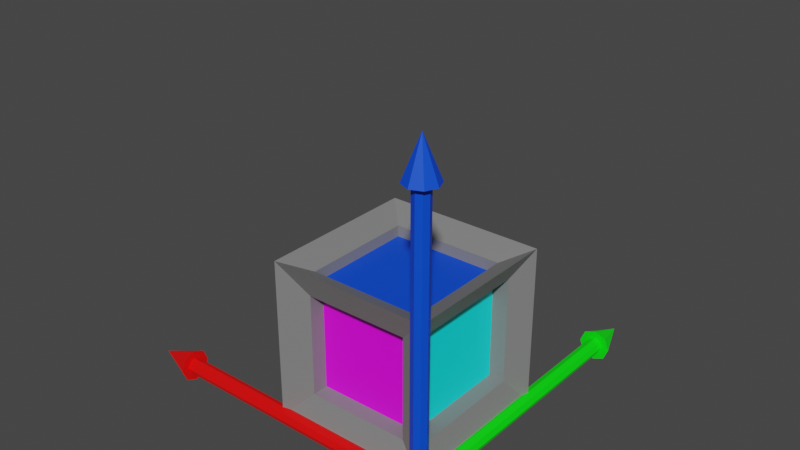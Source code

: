 # Source: coordcube.blend  (saved by Blender 3.2.14; exported with 4.5.12 LTS)
import bpy
from mathutils import Matrix  # noqa: F401  (used for matrix-valued properties, if any)

bpy.ops.wm.read_factory_settings(use_empty=True)
scene = bpy.context.scene
scene.name = 'Scene'

# ---- collections
col_collection = bpy.data.collections.new('Collection'); scene.collection.children.link(col_collection)

# ---- materials (node trees are filled in below, after node groups)
mat_exterior = bpy.data.materials.new('Exterior')
mat_exterior.use_transparent_shadow = False
mat_zaxis = bpy.data.materials.new('ZAxis')
mat_zaxis.use_transparent_shadow = False
mat_zxaxis = bpy.data.materials.new('ZXAxis')
mat_zxaxis.use_transparent_shadow = False
mat_zyaxis = bpy.data.materials.new('ZYAxis')
mat_zyaxis.use_transparent_shadow = False
mat_yaxis = bpy.data.materials.new('YAxis')
mat_yaxis.use_transparent_shadow = False
mat_xyaxis = bpy.data.materials.new('XYAxis')
mat_xyaxis.use_transparent_shadow = False
mat_xaxis = bpy.data.materials.new('XAxis')
mat_xaxis.use_transparent_shadow = False
mat_material = bpy.data.materials.new('Material')
mat_material.use_transparent_shadow = False

# ---- material node trees
mat_exterior.use_nodes = True; mat_exterior.node_tree.nodes.clear()
_N = mat_exterior.node_tree.nodes; _L = mat_exterior.node_tree.links
n0 = _N.new('ShaderNodeBsdfPrincipled'); n0.name = 'Principled BSDF'; n0.location = (10, 300)
n0.distribution = 'GGX'
n0.subsurface_method = 'RANDOM_WALK_SKIN'
n0.inputs[0].default_value = (0.2106, 0.2106, 0.2106, 1.0)
n0.inputs[3].default_value = 1.45
n0.inputs[27].default_value = (0.0, 0.0, 0.0, 1.0)
n0.inputs[28].default_value = 1.0
n1 = _N.new('ShaderNodeOutputMaterial'); n1.name = 'Material Output'; n1.location = (300, 300)
_L.new(n0.outputs[0], n1.inputs[0])
n1.is_active_output = True
mat_zaxis.use_nodes = True; mat_zaxis.node_tree.nodes.clear()
_N = mat_zaxis.node_tree.nodes; _L = mat_zaxis.node_tree.links
n0 = _N.new('ShaderNodeBsdfPrincipled'); n0.name = 'Principled BSDF'; n0.location = (10, 300)
n0.distribution = 'GGX'
n0.subsurface_method = 'RANDOM_WALK_SKIN'
n0.inputs[0].default_value = (0.0, 0.06902, 0.8, 1.0)
n0.inputs[3].default_value = 1.45
n0.inputs[27].default_value = (0.0, 0.0, 0.0, 1.0)
n0.inputs[28].default_value = 1.0
n1 = _N.new('ShaderNodeOutputMaterial'); n1.name = 'Material Output'; n1.location = (300, 300)
_L.new(n0.outputs[0], n1.inputs[0])
n1.is_active_output = True
mat_zxaxis.use_nodes = True; mat_zxaxis.node_tree.nodes.clear()
_N = mat_zxaxis.node_tree.nodes; _L = mat_zxaxis.node_tree.links
n0 = _N.new('ShaderNodeBsdfPrincipled'); n0.name = 'Principled BSDF'; n0.location = (10, 300)
n0.distribution = 'GGX'
n0.subsurface_method = 'RANDOM_WALK_SKIN'
n0.inputs[0].default_value = (1.0, 0.0, 1.0, 1.0)
n0.inputs[3].default_value = 1.45
n0.inputs[27].default_value = (0.0, 0.0, 0.0, 1.0)
n0.inputs[28].default_value = 1.0
n1 = _N.new('ShaderNodeOutputMaterial'); n1.name = 'Material Output'; n1.location = (300, 300)
_L.new(n0.outputs[0], n1.inputs[0])
n1.is_active_output = True
mat_zyaxis.use_nodes = True; mat_zyaxis.node_tree.nodes.clear()
_N = mat_zyaxis.node_tree.nodes; _L = mat_zyaxis.node_tree.links
n0 = _N.new('ShaderNodeBsdfPrincipled'); n0.name = 'Principled BSDF'; n0.location = (10, 300)
n0.distribution = 'GGX'
n0.subsurface_method = 'RANDOM_WALK_SKIN'
n0.inputs[0].default_value = (0.0, 1.0, 1.0, 1.0)
n0.inputs[3].default_value = 1.45
n0.inputs[27].default_value = (0.0, 0.0, 0.0, 1.0)
n0.inputs[28].default_value = 1.0
n1 = _N.new('ShaderNodeOutputMaterial'); n1.name = 'Material Output'; n1.location = (300, 300)
_L.new(n0.outputs[0], n1.inputs[0])
n1.is_active_output = True
mat_yaxis.use_nodes = True; mat_yaxis.node_tree.nodes.clear()
_N = mat_yaxis.node_tree.nodes; _L = mat_yaxis.node_tree.links
n0 = _N.new('ShaderNodeOutputMaterial'); n0.name = 'Material Output'; n0.location = (300, 300)
n1 = _N.new('ShaderNodeBsdfPrincipled'); n1.name = 'Principled BSDF'; n1.location = (10, 300)
n1.distribution = 'GGX'
n1.subsurface_method = 'RANDOM_WALK_SKIN'
n1.inputs[0].default_value = (0.0, 1.0, 0.002629, 1.0)
n1.inputs[3].default_value = 1.45
n1.inputs[27].default_value = (0.0, 0.0, 0.0, 1.0)
n1.inputs[28].default_value = 1.0
_L.new(n1.outputs[0], n0.inputs[0])
n0.is_active_output = True
mat_xyaxis.use_nodes = True; mat_xyaxis.node_tree.nodes.clear()
_N = mat_xyaxis.node_tree.nodes; _L = mat_xyaxis.node_tree.links
n0 = _N.new('ShaderNodeBsdfPrincipled'); n0.name = 'Principled BSDF'; n0.location = (10, 300)
n0.distribution = 'GGX'
n0.subsurface_method = 'RANDOM_WALK_SKIN'
n0.inputs[0].default_value = (1.0, 1.0, 0.0, 1.0)
n0.inputs[3].default_value = 1.45
n0.inputs[27].default_value = (0.0, 0.0, 0.0, 1.0)
n0.inputs[28].default_value = 1.0
n1 = _N.new('ShaderNodeOutputMaterial'); n1.name = 'Material Output'; n1.location = (300, 300)
_L.new(n0.outputs[0], n1.inputs[0])
n1.is_active_output = True
mat_xaxis.use_nodes = True; mat_xaxis.node_tree.nodes.clear()
_N = mat_xaxis.node_tree.nodes; _L = mat_xaxis.node_tree.links
n0 = _N.new('ShaderNodeBsdfPrincipled'); n0.name = 'Principled BSDF'; n0.location = (10, 300)
n0.distribution = 'GGX'
n0.subsurface_method = 'RANDOM_WALK_SKIN'
n0.inputs[0].default_value = (1.0, 0.0, 0.0, 1.0)
n0.inputs[3].default_value = 1.45
n0.inputs[27].default_value = (0.0, 0.0, 0.0, 1.0)
n0.inputs[28].default_value = 1.0
n1 = _N.new('ShaderNodeOutputMaterial'); n1.name = 'Material Output'; n1.location = (300, 300)
_L.new(n0.outputs[0], n1.inputs[0])
n1.is_active_output = True
mat_material.use_nodes = True; mat_material.node_tree.nodes.clear()
_N = mat_material.node_tree.nodes; _L = mat_material.node_tree.links
n0 = _N.new('ShaderNodeBsdfPrincipled'); n0.name = 'Principled BSDF'; n0.location = (10, 300)
n0.distribution = 'GGX'
n0.subsurface_method = 'RANDOM_WALK_SKIN'
n0.inputs[0].default_value = (1.0, 1.0, 1.0, 1.0)
n0.inputs[3].default_value = 1.45
n0.inputs[27].default_value = (0.0, 0.0, 0.0, 1.0)
n0.inputs[28].default_value = 1.0
n1 = _N.new('ShaderNodeOutputMaterial'); n1.name = 'Material Output'; n1.location = (300, 300)
_L.new(n0.outputs[0], n1.inputs[0])
n1.is_active_output = True

# ---- world
world_world = bpy.data.worlds.new('World'); scene.world = world_world
world_world.use_nodes = True; world_world.node_tree.nodes.clear()
_N = world_world.node_tree.nodes; _L = world_world.node_tree.links
n0 = _N.new('ShaderNodeOutputWorld'); n0.name = 'World Output'; n0.location = (300, 300)
n1 = _N.new('ShaderNodeBackground'); n1.name = 'Background'; n1.location = (10, 300)
n1.inputs[0].default_value = (0.05088, 0.05088, 0.05088, 1.0)
_L.new(n1.outputs[0], n0.inputs[0])
n0.is_active_output = True
world_world.color = (0.05088, 0.05088, 0.05088)
world_world.use_sun_shadow = False
world_world.sun_shadow_jitter_overblur = 0.0

# ---- meshes
me_cube = bpy.data.meshes.new('Cube')
me_cube.from_pydata([(1.844, 1.632, 1.632), (1.844, 1.632, 0.3567), (1.844, 0.3567, 1.632), (1.844, 0.3567, 0.3567), (0.3567, 1.844, 1.632), (0.3567, 1.844, 0.3567), (0.2944, 0.2944, 1.844), (0.2944, 0.2944, 0.1442), (1.632, 1.844, 1.632), (1.632, 1.844, 0.3567), (1.694, 0.2944, 1.844), (1.694, 0.2944, 0.1442), (1.694, 1.694, 0.1442), (0.2944, 1.694, 0.1442), (1.694, 1.694, 1.844), (0.2944, 1.694, 1.844), (1.694, 0.1442, 1.694), (0.2944, 0.1442, 1.694), (1.994, 1.994, 1.994), (0.1442, 1.694, 1.694), (0.1442, 1.694, 0.3568), (0.2944, 0.1442, 0.2944), (1.994, 1.994, -0.005822), (1.694, 0.1442, 0.2944), (0.1442, 0.2944, 0.3568), (0.1442, 0.2944, 1.694), (1.994, -0.005822, 1.994), (1.994, -0.005822, -0.005822), (-0.005823, 1.994, -0.005822), (-0.005823, -0.005822, -0.005822), (-0.005823, -0.005822, 1.994), (-0.005823, 1.994, 1.994), (1.632, 1.844, 0.3567), (0.3567, 1.844, 0.3567), (1.632, 1.844, 1.632), (0.3567, 1.844, 1.632), (1.632, 1.644, 0.3567), (0.3567, 1.644, 0.3567), (1.632, 1.644, 1.632), (0.3567, 1.644, 1.632), (1.644, 1.632, 1.632), (1.644, 1.632, 0.3567), (1.644, 0.3567, 1.632), (1.644, 0.3567, 0.3567), (1.694, 0.2944, 1.703), (0.2944, 0.2944, 1.703), (1.694, 1.694, 1.703), (0.2944, 1.694, 1.703), (0.2944, 0.2896, 0.2944), (0.2944, 0.2896, 1.694), (1.694, 0.2896, 1.694), (1.694, 0.2896, 0.2944), (0.3442, 1.694, 0.3568), (0.3442, 0.2944, 0.3568), (0.3442, 0.2944, 1.694), (0.3442, 1.694, 1.694), (0.2944, 1.694, 0.3442), (0.2944, 0.2944, 0.3442), (1.694, 1.694, 0.3442), (1.694, 0.2944, 0.3442)], [], [(14, 15, 47, 46), (16, 17, 49, 50), (25, 19, 55, 54), (13, 12, 58, 56), (3, 1, 41, 43), (5, 4, 35, 33), (0, 1, 22, 18), (3, 2, 26, 27), (2, 0, 18, 26), (1, 3, 27, 22), (5, 9, 22, 28), (9, 8, 18, 22), (4, 5, 28, 31), (8, 4, 31, 18), (10, 6, 30, 26), (14, 10, 26, 18), (6, 15, 31, 30), (15, 14, 18, 31), (13, 7, 29, 28), (12, 13, 28, 22), (7, 11, 27, 29), (11, 12, 22, 27), (21, 17, 30, 29), (16, 23, 27, 26), (17, 16, 26, 30), (23, 21, 29, 27), (24, 20, 28, 29), (25, 24, 29, 30), (20, 19, 31, 28), (19, 25, 30, 31), (33, 35, 39, 37), (9, 5, 33, 32), (4, 8, 34, 35), (8, 9, 32, 34), (37, 39, 38, 36), (32, 33, 37, 36), (35, 34, 38, 39), (34, 32, 36, 38), (41, 40, 42, 43), (2, 3, 43, 42), (0, 2, 42, 40), (1, 0, 40, 41), (46, 47, 45, 44), (10, 14, 46, 44), (15, 6, 45, 47), (6, 10, 44, 45), (51, 50, 49, 48), (17, 21, 48, 49), (21, 23, 51, 48), (23, 16, 50, 51), (53, 54, 55, 52), (24, 25, 54, 53), (19, 20, 52, 55), (20, 24, 53, 52), (56, 58, 59, 57), (11, 7, 57, 59), (7, 13, 56, 57), (12, 11, 59, 58)])
me_cube.polygons.foreach_set('material_index', [0, 0, 0, 0, 0, 0, 0, 0, 0, 0, 0, 0, 0, 0, 0, 0, 0, 0, 0, 0, 0, 0, 0, 0, 0, 0, 0, 0, 0, 0, 0, 0, 0, 0, 2, 0, 0, 0, 6, 0, 0, 0, 1, 0, 0, 0, 4, 0, 0, 0, 3, 0, 0, 0, 5, 0, 0, 0])
_uv = me_cube.uv_layers.new(name='UVMap')
_uv.uv.foreach_set('vector', [0.625, 0.5, 0.875, 0.5, 0.875, 0.5, 0.625, 0.5, 0.625, 0.75, 0.625, 1.0, 0.625, 1.0, 0.625, 0.75, 0.625, 0.0, 0.625, 0.25, 0.625, 0.25, 0.625, 0.0, 0.125, 0.5, 0.375, 0.5, 0.375, 0.5, 0.125, 0.5, 0.4062, 0.7188, 0.4063, 0.5312, 0.4063, 0.5312, 0.4062, 0.7188, 0.4063, 0.2812, 0.5938, 0.2812, 0.5938, 0.2812, 0.4063, 0.2812, 0.5938, 0.5312, 0.4063, 0.5312, 0.375, 0.5, 0.625, 0.5, 0.4062, 0.7188, 0.5937, 0.7188, 0.625, 0.75, 0.375, 0.75, 0.5937, 0.7188, 0.5938, 0.5312, 0.625, 0.5, 0.625, 0.75, 0.4063, 0.5312, 0.4062, 0.7188, 0.375, 0.75, 0.375, 0.5, 0.4063, 0.2812, 0.4062, 0.4688, 0.375, 0.5, 0.375, 0.25, 0.4062, 0.4688, 0.5937, 0.4688, 0.625, 0.5, 0.375, 0.5, 0.5938, 0.2812, 0.4063, 0.2812, 0.375, 0.25, 0.625, 0.25, 0.5937, 0.4688, 0.5938, 0.2812, 0.625, 0.25, 0.625, 0.5, 0.625, 0.75, 0.875, 0.75, 0.875, 0.75, 0.625, 0.75, 0.625, 0.5, 0.625, 0.75, 0.625, 0.75, 0.625, 0.5, 0.875, 0.75, 0.875, 0.5, 0.875, 0.5, 0.875, 0.75, 0.875, 0.5, 0.625, 0.5, 0.625, 0.5, 0.875, 0.5, 0.125, 0.5, 0.125, 0.75, 0.125, 0.75, 0.125, 0.5, 0.375, 0.5, 0.125, 0.5, 0.125, 0.5, 0.375, 0.5, 0.125, 0.75, 0.375, 0.75, 0.375, 0.75, 0.125, 0.75, 0.375, 0.75, 0.375, 0.5, 0.375, 0.5, 0.375, 0.75, 0.375, 1.0, 0.625, 1.0, 0.625, 1.0, 0.375, 1.0, 0.625, 0.75, 0.375, 0.75, 0.375, 0.75, 0.625, 0.75, 0.625, 1.0, 0.625, 0.75, 0.625, 0.75, 0.625, 1.0, 0.375, 0.75, 0.375, 1.0, 0.375, 1.0, 0.375, 0.75, 0.375, 0.0, 0.375, 0.25, 0.375, 0.25, 0.375, 0.0, 0.625, 0.0, 0.375, 0.0, 0.375, 0.0, 0.625, 0.0, 0.375, 0.25, 0.625, 0.25, 0.625, 0.25, 0.375, 0.25, 0.625, 0.25, 0.625, 0.0, 0.625, 0.0, 0.625, 0.25, 0.4063, 0.2812, 0.5938, 0.2812, 0.5938, 0.2812, 0.4063, 0.2812, 0.4062, 0.4688, 0.4063, 0.2812, 0.4063, 0.2812, 0.4062, 0.4688, 0.5938, 0.2812, 0.5937, 0.4688, 0.5937, 0.4688, 0.5938, 0.2812, 0.5937, 0.4688, 0.4062, 0.4688, 0.4062, 0.4688, 0.5937, 0.4688, 0.4063, 0.2812, 0.5938, 0.2812, 0.5937, 0.4688, 0.4062, 0.4688, 0.4062, 0.4688, 0.4063, 0.2812, 0.4063, 0.2812, 0.4062, 0.4688, 0.5938, 0.2812, 0.5937, 0.4688, 0.5937, 0.4688, 0.5938, 0.2812, 0.5937, 0.4688, 0.4062, 0.4688, 0.4062, 0.4688, 0.5937, 0.4688, 0.4063, 0.5312, 0.5938, 0.5312, 0.5937, 0.7188, 0.4062, 0.7188, 0.5937, 0.7188, 0.4062, 0.7188, 0.4062, 0.7188, 0.5937, 0.7188, 0.5938, 0.5312, 0.5937, 0.7188, 0.5937, 0.7188, 0.5938, 0.5312, 0.4063, 0.5312, 0.5938, 0.5312, 0.5938, 0.5312, 0.4063, 0.5312, 0.625, 0.5, 0.875, 0.5, 0.875, 0.75, 0.625, 0.75, 0.625, 0.75, 0.625, 0.5, 0.625, 0.5, 0.625, 0.75, 0.875, 0.5, 0.875, 0.75, 0.875, 0.75, 0.875, 0.5, 0.875, 0.75, 0.625, 0.75, 0.625, 0.75, 0.875, 0.75, 0.375, 0.75, 0.625, 0.75, 0.625, 1.0, 0.375, 1.0, 0.625, 1.0, 0.375, 1.0, 0.375, 1.0, 0.625, 1.0, 0.375, 1.0, 0.375, 0.75, 0.375, 0.75, 0.375, 1.0, 0.375, 0.75, 0.625, 0.75, 0.625, 0.75, 0.375, 0.75, 0.375, 0.0, 0.625, 0.0, 0.625, 0.25, 0.375, 0.25, 0.375, 0.0, 0.625, 0.0, 0.625, 0.0, 0.375, 0.0, 0.625, 0.25, 0.375, 0.25, 0.375, 0.25, 0.625, 0.25, 0.375, 0.25, 0.375, 0.0, 0.375, 0.0, 0.375, 0.25, 0.125, 0.5, 0.375, 0.5, 0.375, 0.75, 0.125, 0.75, 0.375, 0.75, 0.125, 0.75, 0.125, 0.75, 0.375, 0.75, 0.125, 0.75, 0.125, 0.5, 0.125, 0.5, 0.125, 0.75, 0.375, 0.5, 0.375, 0.75, 0.375, 0.75, 0.375, 0.5])
me_cube.materials.append(mat_exterior)
me_cube.materials.append(mat_zaxis)
me_cube.materials.append(mat_zxaxis)
me_cube.materials.append(mat_zyaxis)
me_cube.materials.append(mat_yaxis)
me_cube.materials.append(mat_xyaxis)
me_cube.materials.append(mat_xaxis)
me_cube.use_mirror_vertex_groups = False
me_cube.update()
me_cylinder = bpy.data.meshes.new('Cylinder')
me_cylinder.from_pydata([(0.0, 0.1, 0.001081), (0.0, 0.1, 1.751), (0.07071, 0.07071, 0.001081), (0.07071, 0.07071, 1.751), (0.1, -4.371e-09, 0.001081), (0.1, -4.371e-09, 1.751), (0.07071, -0.07071, 0.001081), (0.07071, -0.07071, 1.751), (-8.742e-09, -0.1, 0.001081), (-8.742e-09, -0.1, 1.751), (-0.07071, -0.07071, 0.001081), (-0.07071, -0.07071, 1.751), (-0.1, 1.192e-09, 0.001081), (-0.1, 1.192e-09, 1.751), (-0.07071, 0.07071, 0.001081), (-0.07071, 0.07071, 1.751), (0.1414, 0.1414, 1.751), (9.968e-10, 0.2, 1.751), (0.2, -7.026e-09, 1.751), (0.1414, -0.1414, 1.751), (-1.649e-08, -0.2, 1.751), (-0.1414, -0.1414, 1.751), (-0.2, 4.101e-09, 1.751), (-0.1414, 0.1414, 1.751), (-2.045e-09, 6.236e-10, 2.001)], [], [(0, 1, 3, 2), (2, 3, 5, 4), (4, 5, 7, 6), (6, 7, 9, 8), (8, 9, 11, 10), (10, 11, 13, 12), (12, 13, 15, 14), (14, 15, 1, 0), (0, 2, 4, 6, 8, 10, 12, 14), (7, 5, 18, 19), (3, 1, 17, 16), (1, 15, 23, 17), (11, 9, 20, 21), (5, 3, 16, 18), (15, 13, 22, 23), (9, 7, 19, 20), (13, 11, 21, 22), (16, 17, 24), (17, 23, 24), (23, 22, 24), (22, 21, 24), (21, 20, 24), (20, 19, 24), (19, 18, 24), (18, 16, 24)])
_uv = me_cylinder.uv_layers.new(name='UVMap')
_uv.uv.foreach_set('vector', [1.0, 0.5, 1.0, 1.0, 0.875, 1.0, 0.875, 0.5, 0.875, 0.5, 0.875, 1.0, 0.75, 1.0, 0.75, 0.5, 0.75, 0.5, 0.75, 1.0, 0.625, 1.0, 0.625, 0.5, 0.625, 0.5, 0.625, 1.0, 0.5, 1.0, 0.5, 0.5, 0.5, 0.5, 0.5, 1.0, 0.375, 1.0, 0.375, 0.5, 0.375, 0.5, 0.375, 1.0, 0.25, 1.0, 0.25, 0.5, 0.25, 0.5, 0.25, 1.0, 0.125, 1.0, 0.125, 0.5, 0.125, 0.5, 0.125, 1.0, 0.0, 1.0, 0.0, 0.5, 0.75, 0.49, 0.9197, 0.4197, 0.99, 0.25, 0.9197, 0.08029, 0.75, 0.01, 0.5803, 0.08029, 0.51, 0.25, 0.5803, 0.4197, 0.625, 1.0, 0.75, 1.0, 0.75, 1.0, 0.625, 1.0, 0.875, 1.0, 1.0, 1.0, 1.0, 1.0, 0.875, 1.0, 0.0, 1.0, 0.125, 1.0, 0.125, 1.0, 0.0, 1.0, 0.375, 1.0, 0.5, 1.0, 0.5, 1.0, 0.375, 1.0, 0.75, 1.0, 0.875, 1.0, 0.875, 1.0, 0.75, 1.0, 0.125, 1.0, 0.25, 1.0, 0.25, 1.0, 0.125, 1.0, 0.5, 1.0, 0.625, 1.0, 0.625, 1.0, 0.5, 1.0, 0.25, 1.0, 0.375, 1.0, 0.375, 1.0, 0.25, 1.0, 0.4197, 0.4197, 0.25, 0.49, 0.25, 0.25, 0.25, 0.49, 0.08029, 0.4197, 0.25, 0.25, 0.08029, 0.4197, 0.01, 0.25, 0.25, 0.25, 0.01, 0.25, 0.08029, 0.08029, 0.25, 0.25, 0.08029, 0.08029, 0.25, 0.01, 0.25, 0.25, 0.25, 0.01, 0.4197, 0.08029, 0.25, 0.25, 0.4197, 0.08029, 0.49, 0.25, 0.25, 0.25, 0.49, 0.25, 0.4197, 0.4197, 0.25, 0.25])
me_cylinder.materials.append(mat_zaxis)
me_cylinder.update()
me_cylinder_002 = bpy.data.meshes.new('Cylinder.002')
me_cylinder_002.from_pydata([(0.0, 0.1, 0.001081), (0.0, 0.1, 1.751), (0.07071, 0.07071, 0.001081), (0.07071, 0.07071, 1.751), (0.1, -4.371e-09, 0.001081), (0.1, 1.748e-08, 1.751), (0.07071, -0.07071, 0.001081), (0.07071, -0.07071, 1.751), (-8.742e-09, -0.1, 0.001081), (-8.742e-09, -0.1, 1.751), (-0.07071, -0.07071, 0.001081), (-0.07071, -0.07071, 1.751), (-0.1, 1.192e-09, 0.001081), (-0.1, 2.305e-08, 1.751), (-0.07071, 0.07071, 0.001081), (-0.07071, 0.07071, 1.751), (0.1414, 0.1414, 1.751), (9.968e-10, 0.2, 1.751), (0.2, 1.483e-08, 1.751), (0.1414, -0.1414, 1.751), (-1.649e-08, -0.2, 1.751), (-0.1414, -0.1414, 1.751), (-0.2, 2.596e-08, 1.751), (-0.1414, 0.1414, 1.751), (-2.045e-09, 2.248e-08, 2.001)], [], [(0, 1, 3, 2), (2, 3, 5, 4), (4, 5, 7, 6), (6, 7, 9, 8), (8, 9, 11, 10), (10, 11, 13, 12), (12, 13, 15, 14), (14, 15, 1, 0), (0, 2, 4, 6, 8, 10, 12, 14), (7, 5, 18, 19), (3, 1, 17, 16), (1, 15, 23, 17), (11, 9, 20, 21), (5, 3, 16, 18), (15, 13, 22, 23), (9, 7, 19, 20), (13, 11, 21, 22), (16, 17, 24), (17, 23, 24), (23, 22, 24), (22, 21, 24), (21, 20, 24), (20, 19, 24), (19, 18, 24), (18, 16, 24)])
_uv = me_cylinder_002.uv_layers.new(name='UVMap')
_uv.uv.foreach_set('vector', [1.0, 0.5, 1.0, 1.0, 0.875, 1.0, 0.875, 0.5, 0.875, 0.5, 0.875, 1.0, 0.75, 1.0, 0.75, 0.5, 0.75, 0.5, 0.75, 1.0, 0.625, 1.0, 0.625, 0.5, 0.625, 0.5, 0.625, 1.0, 0.5, 1.0, 0.5, 0.5, 0.5, 0.5, 0.5, 1.0, 0.375, 1.0, 0.375, 0.5, 0.375, 0.5, 0.375, 1.0, 0.25, 1.0, 0.25, 0.5, 0.25, 0.5, 0.25, 1.0, 0.125, 1.0, 0.125, 0.5, 0.125, 0.5, 0.125, 1.0, 0.0, 1.0, 0.0, 0.5, 0.75, 0.49, 0.9197, 0.4197, 0.99, 0.25, 0.9197, 0.08029, 0.75, 0.01, 0.5803, 0.08029, 0.51, 0.25, 0.5803, 0.4197, 0.625, 1.0, 0.75, 1.0, 0.75, 1.0, 0.625, 1.0, 0.875, 1.0, 1.0, 1.0, 1.0, 1.0, 0.875, 1.0, 0.0, 1.0, 0.125, 1.0, 0.125, 1.0, 0.0, 1.0, 0.375, 1.0, 0.5, 1.0, 0.5, 1.0, 0.375, 1.0, 0.75, 1.0, 0.875, 1.0, 0.875, 1.0, 0.75, 1.0, 0.125, 1.0, 0.25, 1.0, 0.25, 1.0, 0.125, 1.0, 0.5, 1.0, 0.625, 1.0, 0.625, 1.0, 0.5, 1.0, 0.25, 1.0, 0.375, 1.0, 0.375, 1.0, 0.25, 1.0, 0.4197, 0.4197, 0.25, 0.49, 0.25, 0.25, 0.25, 0.49, 0.08029, 0.4197, 0.25, 0.25, 0.08029, 0.4197, 0.01, 0.25, 0.25, 0.25, 0.01, 0.25, 0.08029, 0.08029, 0.25, 0.25, 0.08029, 0.08029, 0.25, 0.01, 0.25, 0.25, 0.25, 0.01, 0.4197, 0.08029, 0.25, 0.25, 0.4197, 0.08029, 0.49, 0.25, 0.25, 0.25, 0.49, 0.25, 0.4197, 0.4197, 0.25, 0.25])
me_cylinder_002.materials.append(mat_yaxis)
me_cylinder_002.update()
me_cylinder_005 = bpy.data.meshes.new('Cylinder.005')
me_cylinder_005.from_pydata([(0.0, 0.1, 0.001081), (-2.186e-08, 0.1, 1.751), (0.07071, 0.07071, 0.001081), (0.07071, 0.07071, 1.751), (0.1, -4.371e-09, 0.001081), (0.1, -4.371e-09, 1.751), (0.07071, -0.07071, 0.001081), (0.07071, -0.07071, 1.751), (-8.742e-09, -0.1, 0.001081), (-3.06e-08, -0.1, 1.751), (-0.07071, -0.07071, 0.001081), (-0.07071, -0.07071, 1.751), (-0.1, 1.192e-09, 0.001081), (-0.1, 1.192e-09, 1.751), (-0.07071, 0.07071, 0.001081), (-0.07071, 0.07071, 1.751), (0.1414, 0.1414, 1.751), (-2.086e-08, 0.2, 1.751), (0.2, -7.026e-09, 1.751), (0.1414, -0.1414, 1.751), (-3.834e-08, -0.2, 1.751), (-0.1414, -0.1414, 1.751), (-0.2, 4.101e-09, 1.751), (-0.1414, 0.1414, 1.751), (-2.39e-08, 6.236e-10, 2.001)], [], [(0, 1, 3, 2), (2, 3, 5, 4), (4, 5, 7, 6), (6, 7, 9, 8), (8, 9, 11, 10), (10, 11, 13, 12), (12, 13, 15, 14), (14, 15, 1, 0), (0, 2, 4, 6, 8, 10, 12, 14), (7, 5, 18, 19), (3, 1, 17, 16), (1, 15, 23, 17), (11, 9, 20, 21), (5, 3, 16, 18), (15, 13, 22, 23), (9, 7, 19, 20), (13, 11, 21, 22), (16, 17, 24), (17, 23, 24), (23, 22, 24), (22, 21, 24), (21, 20, 24), (20, 19, 24), (19, 18, 24), (18, 16, 24)])
_uv = me_cylinder_005.uv_layers.new(name='UVMap')
_uv.uv.foreach_set('vector', [1.0, 0.5, 1.0, 1.0, 0.875, 1.0, 0.875, 0.5, 0.875, 0.5, 0.875, 1.0, 0.75, 1.0, 0.75, 0.5, 0.75, 0.5, 0.75, 1.0, 0.625, 1.0, 0.625, 0.5, 0.625, 0.5, 0.625, 1.0, 0.5, 1.0, 0.5, 0.5, 0.5, 0.5, 0.5, 1.0, 0.375, 1.0, 0.375, 0.5, 0.375, 0.5, 0.375, 1.0, 0.25, 1.0, 0.25, 0.5, 0.25, 0.5, 0.25, 1.0, 0.125, 1.0, 0.125, 0.5, 0.125, 0.5, 0.125, 1.0, 0.0, 1.0, 0.0, 0.5, 0.75, 0.49, 0.9197, 0.4197, 0.99, 0.25, 0.9197, 0.08029, 0.75, 0.01, 0.5803, 0.08029, 0.51, 0.25, 0.5803, 0.4197, 0.625, 1.0, 0.75, 1.0, 0.75, 1.0, 0.625, 1.0, 0.875, 1.0, 1.0, 1.0, 1.0, 1.0, 0.875, 1.0, 0.0, 1.0, 0.125, 1.0, 0.125, 1.0, 0.0, 1.0, 0.375, 1.0, 0.5, 1.0, 0.5, 1.0, 0.375, 1.0, 0.75, 1.0, 0.875, 1.0, 0.875, 1.0, 0.75, 1.0, 0.125, 1.0, 0.25, 1.0, 0.25, 1.0, 0.125, 1.0, 0.5, 1.0, 0.625, 1.0, 0.625, 1.0, 0.5, 1.0, 0.25, 1.0, 0.375, 1.0, 0.375, 1.0, 0.25, 1.0, 0.4197, 0.4197, 0.25, 0.49, 0.25, 0.25, 0.25, 0.49, 0.08029, 0.4197, 0.25, 0.25, 0.08029, 0.4197, 0.01, 0.25, 0.25, 0.25, 0.01, 0.25, 0.08029, 0.08029, 0.25, 0.25, 0.08029, 0.08029, 0.25, 0.01, 0.25, 0.25, 0.25, 0.01, 0.4197, 0.08029, 0.25, 0.25, 0.4197, 0.08029, 0.49, 0.25, 0.25, 0.25, 0.49, 0.25, 0.4197, 0.4197, 0.25, 0.25])
me_cylinder_005.materials.append(mat_xaxis)
me_cylinder_005.update()
me_sphere = bpy.data.meshes.new('Sphere')
me_sphere.from_pydata([(0.0, 0.03827, 0.09239), (0.0, 0.07071, 0.07071), (0.0, 0.09239, 0.03827), (0.0, 0.07071, -0.07071), (0.02706, 0.02706, 0.09239), (0.05, 0.05, 0.07071), (0.06533, 0.06533, 0.03827), (0.07071, 0.07071, -4.371e-09), (0.06533, 0.06533, -0.03827), (0.05, 0.05, -0.07071), (0.02706, 0.02706, -0.09239), (0.03827, -8.149e-09, 0.09239), (0.07071, -1.001e-08, 0.07071), (0.09239, -1.001e-08, 0.03827), (0.1, -6.286e-09, -4.371e-09), (0.09239, -1.001e-08, -0.03827), (0.07071, -1.001e-08, -0.07071), (0.03827, -8.149e-09, -0.09239), (0.02706, -0.02706, 0.09239), (0.05, -0.05, 0.07071), (0.06533, -0.06533, 0.03827), (0.07071, -0.07071, -4.371e-09), (0.06533, -0.06533, -0.03827), (0.05, -0.05, -0.07071), (0.02706, -0.02706, -0.09239), (0.0, -8.742e-09, -0.1), (5.938e-10, -0.03827, 0.09239), (-4.994e-09, -0.07071, 0.07071), (2.456e-09, -0.09239, 0.03827), (-1.269e-09, -0.1, -4.371e-09), (2.456e-09, -0.09239, -0.03827), (-4.994e-09, -0.07071, -0.07071), (5.938e-10, -0.03827, -0.09239), (-6.182e-09, -1.492e-08, 0.1), (-0.02706, -0.02706, 0.09239), (-0.05, -0.05, 0.07071), (-0.06533, -0.06533, 0.03827), (-0.07071, -0.07071, -4.371e-09), (-0.06533, -0.06533, -0.03827), (-0.05, -0.05, -0.07071), (-0.02706, -0.02706, -0.09239), (-0.03827, -6.286e-09, 0.09239), (-0.07071, -2.561e-09, 0.07071), (-0.09239, -1.001e-08, 0.03827), (-0.1, -6.286e-09, -4.371e-09), (-0.09239, -1.001e-08, -0.03827), (-0.07071, -2.561e-09, -0.07071), (-0.03827, -8.149e-09, -0.09239), (-0.02706, 0.02706, 0.09239), (-0.05, 0.05, 0.07071), (-0.06533, 0.06533, 0.03827), (-0.07071, 0.07071, -4.371e-09), (-0.06533, 0.06533, -0.03827), (-0.05, 0.05, -0.07071), (-0.02706, 0.02706, -0.09239), (-1.269e-09, 0.1, -4.371e-09), (2.456e-09, 0.09239, -0.03827), (5.938e-10, 0.03827, -0.09239), (0.707, -0.6567, -0.2568)], [], [(3, 56, 8, 9), (55, 2, 6, 7), (1, 0, 4, 5), (57, 3, 9, 10), (56, 55, 7, 8), (2, 1, 5, 6), (0, 33, 4), (25, 57, 10), (10, 9, 16, 17), (8, 7, 14, 15), (6, 5, 12, 13), (4, 33, 11), (25, 10, 17), (9, 8, 15, 16), (7, 6, 13, 14), (5, 4, 11, 12), (13, 12, 19, 20), (11, 33, 18), (25, 17, 24), (16, 15, 22, 23), (14, 13, 20, 21), (12, 11, 18, 19), (17, 16, 23, 24), (15, 14, 21, 22), (25, 24, 32), (23, 22, 30, 31), (21, 20, 28, 29), (19, 18, 26, 27), (24, 23, 31, 32), (22, 21, 29, 30), (20, 19, 27, 28), (18, 33, 26), (27, 26, 34, 35), (32, 31, 39, 40), (30, 29, 37, 38), (28, 27, 35, 36), (26, 33, 34), (25, 32, 40), (31, 30, 38, 39), (29, 28, 36, 37), (40, 39, 46, 47), (38, 37, 44, 45), (36, 35, 42, 43), (34, 33, 41), (25, 40, 47), (39, 38, 45, 46), (37, 36, 43, 44), (35, 34, 41, 42), (41, 33, 48), (25, 47, 54), (46, 45, 52, 53), (44, 43, 50, 51), (42, 41, 48, 49), (47, 46, 53, 54), (45, 44, 51, 52), (43, 42, 49, 50), (53, 52, 56, 3), (51, 50, 2, 55), (49, 48, 0, 1), (54, 53, 3, 57), (52, 51, 55, 56), (50, 49, 1, 2), (48, 33, 0), (25, 54, 57)])
_uv = me_sphere.uv_layers.new(name='UVMap')
_uv.uv.foreach_set('vector', [0.75, 0.25, 0.75, 0.375, 0.625, 0.375, 0.625, 0.25, 0.75, 0.5, 0.75, 0.625, 0.625, 0.625, 0.625, 0.5, 0.75, 0.75, 0.75, 0.875, 0.625, 0.875, 0.625, 0.75, 0.75, 0.125, 0.75, 0.25, 0.625, 0.25, 0.625, 0.125, 0.75, 0.375, 0.75, 0.5, 0.625, 0.5, 0.625, 0.375, 0.75, 0.625, 0.75, 0.75, 0.625, 0.75, 0.625, 0.625, 0.75, 0.875, 0.6875, 1.0, 0.625, 0.875, 0.6875, 0.0, 0.75, 0.125, 0.625, 0.125, 0.625, 0.125, 0.625, 0.25, 0.5, 0.25, 0.5, 0.125, 0.625, 0.375, 0.625, 0.5, 0.5, 0.5, 0.5, 0.375, 0.625, 0.625, 0.625, 0.75, 0.5, 0.75, 0.5, 0.625, 0.625, 0.875, 0.5625, 1.0, 0.5, 0.875, 0.5625, 0.0, 0.625, 0.125, 0.5, 0.125, 0.625, 0.25, 0.625, 0.375, 0.5, 0.375, 0.5, 0.25, 0.625, 0.5, 0.625, 0.625, 0.5, 0.625, 0.5, 0.5, 0.625, 0.75, 0.625, 0.875, 0.5, 0.875, 0.5, 0.75, 0.5, 0.625, 0.5, 0.75, 0.375, 0.75, 0.375, 0.625, 0.5, 0.875, 0.4375, 1.0, 0.375, 0.875, 0.4375, 0.0, 0.5, 0.125, 0.375, 0.125, 0.5, 0.25, 0.5, 0.375, 0.375, 0.375, 0.375, 0.25, 0.5, 0.5, 0.5, 0.625, 0.375, 0.625, 0.375, 0.5, 0.5, 0.75, 0.5, 0.875, 0.375, 0.875, 0.375, 0.75, 0.5, 0.125, 0.5, 0.25, 0.375, 0.25, 0.375, 0.125, 0.5, 0.375, 0.5, 0.5, 0.375, 0.5, 0.375, 0.375, 0.3125, 0.0, 0.375, 0.125, 0.25, 0.125, 0.375, 0.25, 0.375, 0.375, 0.25, 0.375, 0.25, 0.25, 0.375, 0.5, 0.375, 0.625, 0.25, 0.625, 0.25, 0.5, 0.375, 0.75, 0.375, 0.875, 0.25, 0.875, 0.25, 0.75, 0.375, 0.125, 0.375, 0.25, 0.25, 0.25, 0.25, 0.125, 0.375, 0.375, 0.375, 0.5, 0.25, 0.5, 0.25, 0.375, 0.375, 0.625, 0.375, 0.75, 0.25, 0.75, 0.25, 0.625, 0.375, 0.875, 0.3125, 1.0, 0.25, 0.875, 0.25, 0.75, 0.25, 0.875, 0.125, 0.875, 0.125, 0.75, 0.25, 0.125, 0.25, 0.25, 0.125, 0.25, 0.125, 0.125, 0.25, 0.375, 0.25, 0.5, 0.125, 0.5, 0.125, 0.375, 0.25, 0.625, 0.25, 0.75, 0.125, 0.75, 0.125, 0.625, 0.25, 0.875, 0.1875, 1.0, 0.125, 0.875, 0.1875, 0.0, 0.25, 0.125, 0.125, 0.125, 0.25, 0.25, 0.25, 0.375, 0.125, 0.375, 0.125, 0.25, 0.25, 0.5, 0.25, 0.625, 0.125, 0.625, 0.125, 0.5, 0.125, 0.125, 0.125, 0.25, 0.0, 0.25, 0.0, 0.125, 0.125, 0.375, 0.125, 0.5, 0.0, 0.5, 0.0, 0.375, 0.125, 0.625, 0.125, 0.75, 0.0, 0.75, 0.0, 0.625, 0.125, 0.875, 0.0625, 1.0, 0.0, 0.875, 0.0625, 0.0, 0.125, 0.125, 0.0, 0.125, 0.125, 0.25, 0.125, 0.375, 0.0, 0.375, 0.0, 0.25, 0.125, 0.5, 0.125, 0.625, 0.0, 0.625, 0.0, 0.5, 0.125, 0.75, 0.125, 0.875, 0.0, 0.875, 0.0, 0.75, 1.0, 0.875, 0.9375, 1.0, 0.875, 0.875, 0.9375, 0.0, 1.0, 0.125, 0.875, 0.125, 1.0, 0.25, 1.0, 0.375, 0.875, 0.375, 0.875, 0.25, 1.0, 0.5, 1.0, 0.625, 0.875, 0.625, 0.875, 0.5, 1.0, 0.75, 1.0, 0.875, 0.875, 0.875, 0.875, 0.75, 1.0, 0.125, 1.0, 0.25, 0.875, 0.25, 0.875, 0.125, 1.0, 0.375, 1.0, 0.5, 0.875, 0.5, 0.875, 0.375, 1.0, 0.625, 1.0, 0.75, 0.875, 0.75, 0.875, 0.625, 0.875, 0.25, 0.875, 0.375, 0.75, 0.375, 0.75, 0.25, 0.875, 0.5, 0.875, 0.625, 0.75, 0.625, 0.75, 0.5, 0.875, 0.75, 0.875, 0.875, 0.75, 0.875, 0.75, 0.75, 0.875, 0.125, 0.875, 0.25, 0.75, 0.25, 0.75, 0.125, 0.875, 0.375, 0.875, 0.5, 0.75, 0.5, 0.75, 0.375, 0.875, 0.625, 0.875, 0.75, 0.75, 0.75, 0.75, 0.625, 0.875, 0.875, 0.8125, 1.0, 0.75, 0.875, 0.8125, 0.0, 0.875, 0.125, 0.75, 0.125])
me_sphere.materials.append(mat_material)
me_sphere.update()

# ---- objects
ob_cube = bpy.data.objects.new('Cube', me_cube)
ob_coord = bpy.data.objects.new('Coord', None)
ob_zaxis = bpy.data.objects.new('ZAxis', me_cylinder)
ob_yaxis = bpy.data.objects.new('YAxis', me_cylinder_002)
ob_xaxis = bpy.data.objects.new('XAxis', me_cylinder_005)
ob_sphere = bpy.data.objects.new('Sphere', me_sphere)

# ---- transforms, parenting, visibility, modifiers, constraints
ob_cube.parent = ob_coord
ob_cube.location = (1.079e-09, 2.0, 0.0)
ob_cube.rotation_euler = (0.0, -0.0, 3.148)
ob_cube.lock_rotations_4d = False
ob_cube.empty_display_type = 'ARROWS'
ob_cube.lineart.crease_threshold = 0.0
ob_coord.location = (0.0, 0.0, 0.0)
ob_zaxis.parent = ob_coord
ob_zaxis.location = (0.0, 0.0, 0.0)
ob_zaxis.scale = (1.0, 1.0, 2.0)
ob_yaxis.parent = ob_coord
ob_yaxis.location = (0.0, 0.0, 0.0)
ob_yaxis.rotation_euler = (-1.571, -0.0, 0.0)
ob_yaxis.scale = (1.0, 1.0, 2.0)
ob_xaxis.parent = ob_coord
ob_xaxis.location = (0.0, 0.0, 0.0)
ob_xaxis.rotation_euler = (-0.0, -1.571, 0.0)
ob_xaxis.scale = (1.0, 1.0, 2.0)
ob_sphere.parent = ob_cube
ob_sphere.matrix_parent_inverse = Matrix(((-1.0, -0.006763, 0.0, 0.01353), (0.006763, -1.0, -0.0, 2.0), (0.0, -0.0, 1.0, -0.0), (-0.0, 0.0, -0.0, 1.0)))
ob_sphere.location = (0.0, 0.0, 0.0)

# ---- collection membership
col_collection.objects.link(ob_cube)
col_collection.objects.link(ob_coord)
col_collection.objects.link(ob_zaxis)
col_collection.objects.link(ob_yaxis)
col_collection.objects.link(ob_xaxis)
col_collection.objects.link(ob_sphere)

# ---- scene / render settings (as saved in the file)
scene.frame_start = 1; scene.frame_end = 250; scene.frame_set(1)
scene.render.engine = 'BLENDER_EEVEE_NEXT'
scene.cycles.sampling_pattern = 'TABULATED_SOBOL'
scene.cycles.use_light_tree = False
scene.view_settings.view_transform = 'Filmic'
bpy.context.view_layer.update()

# ---- added for rendering (the .blend has no active camera and no usable light): camera, sun
cam_auto = bpy.data.cameras.new('AutoCamera')
cam_auto.lens = 50.0
cam_auto.sensor_width = 36.0
cam_auto.clip_end = 1000.0
ob_auto_camera = bpy.data.objects.new('AutoCamera', cam_auto)
scene.collection.objects.link(ob_auto_camera)
ob_auto_camera.location = (5.6388, -7.07092, 7.70179)
ob_auto_camera.rotation_euler = (1.09748, -7.21219e-08, 0.694738)
scene.camera = ob_auto_camera
light_auto_sun = bpy.data.lights.new('AutoSun', 'SUN')
light_auto_sun.energy = 3.0
light_auto_sun.angle = 0.0523599
ob_auto_sun = bpy.data.objects.new('AutoSun', light_auto_sun)
scene.collection.objects.link(ob_auto_sun)
ob_auto_sun.rotation_euler = (0.872665, 0.174533, 0.523599)
bpy.context.view_layer.update()
